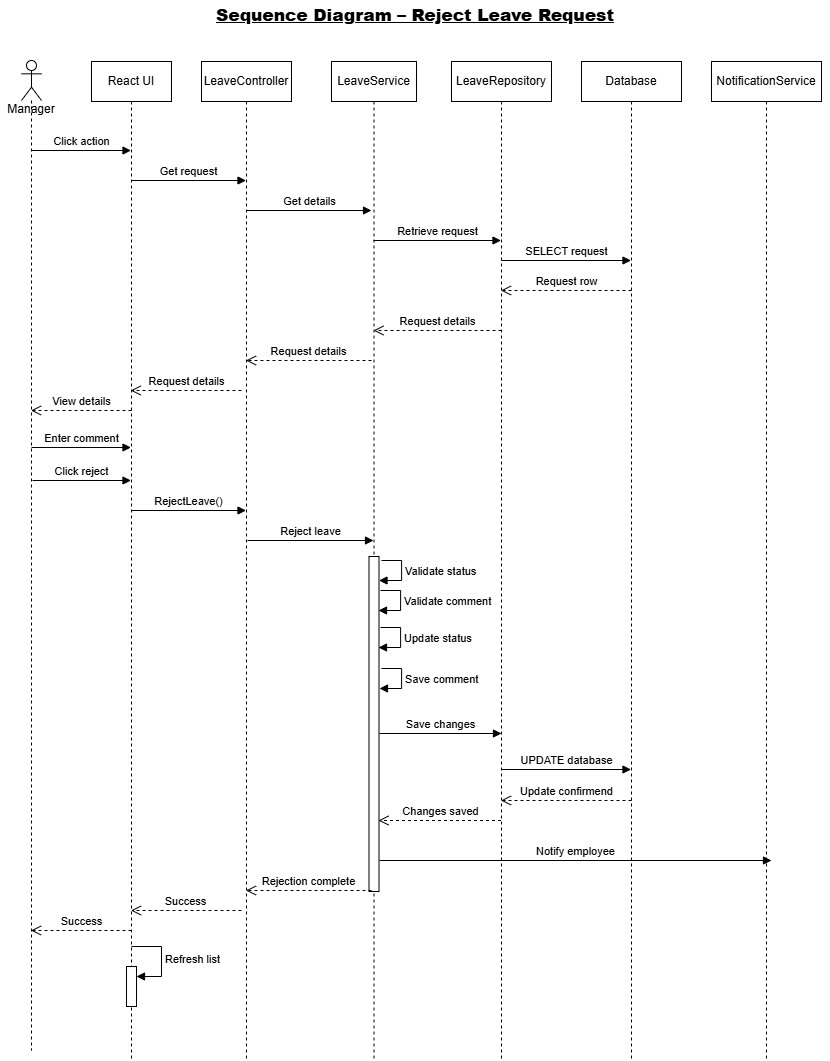

The diagram above was exported from draw.io. Its source (the exported page's mxGraphModel, read from the mxfile embedded in the PNG):
<mxGraphModel dx="1935" dy="1158" grid="1" gridSize="10" guides="1" tooltips="1" connect="1" arrows="1" fold="1" page="1" pageScale="1" pageWidth="850" pageHeight="1100" math="0" shadow="0">
  <root>
    <mxCell id="0" />
    <mxCell id="1" parent="0" />
    <mxCell id="NUahwEBXGx9O76ZUi-Je-1" parent="1" style="text;html=1;whiteSpace=wrap;strokeColor=none;fillColor=none;align=center;verticalAlign=middle;rounded=0;fontStyle=5;fontSize=17;" value="&lt;strong data-start=&quot;201&quot; data-end=&quot;245&quot;&gt;Sequence Diagram – Reject Leave Request&lt;/strong&gt;" vertex="1">
      <mxGeometry height="30" width="830" x="9" y="20" as="geometry" />
    </mxCell>
    <mxCell id="NUahwEBXGx9O76ZUi-Je-2" parent="1" style="shape=umlLifeline;perimeter=lifelinePerimeter;whiteSpace=wrap;html=1;container=1;dropTarget=0;collapsible=0;recursiveResize=0;outlineConnect=0;portConstraint=eastwest;newEdgeStyle={&quot;curved&quot;:0,&quot;rounded&quot;:0};participant=umlActor;" value="&lt;div&gt;&lt;br&gt;&lt;/div&gt;&lt;div&gt;&lt;br&gt;&lt;/div&gt;&lt;div&gt;&lt;br&gt;&lt;/div&gt;&lt;div&gt;&lt;br&gt;&lt;/div&gt;Manager" vertex="1">
      <mxGeometry height="990" width="20" x="30" y="80" as="geometry" />
    </mxCell>
    <mxCell id="NUahwEBXGx9O76ZUi-Je-3" parent="1" style="shape=umlLifeline;perimeter=lifelinePerimeter;whiteSpace=wrap;html=1;container=1;dropTarget=0;collapsible=0;recursiveResize=0;outlineConnect=0;portConstraint=eastwest;newEdgeStyle={&quot;curved&quot;:0,&quot;rounded&quot;:0};" value="React UI" vertex="1">
      <mxGeometry height="999" width="80" x="100" y="81" as="geometry" />
    </mxCell>
    <mxCell id="NUahwEBXGx9O76ZUi-Je-4" parent="NUahwEBXGx9O76ZUi-Je-3" style="html=1;points=[[0,0,0,0,5],[0,1,0,0,-5],[1,0,0,0,5],[1,1,0,0,-5]];perimeter=orthogonalPerimeter;outlineConnect=0;targetShapes=umlLifeline;portConstraint=eastwest;newEdgeStyle={&quot;curved&quot;:0,&quot;rounded&quot;:0};" value="" vertex="1">
      <mxGeometry height="40" width="10" x="35" y="905" as="geometry" />
    </mxCell>
    <mxCell id="NUahwEBXGx9O76ZUi-Je-5" edge="1" parent="NUahwEBXGx9O76ZUi-Je-3" style="html=1;align=left;spacingLeft=2;endArrow=block;rounded=0;edgeStyle=orthogonalEdgeStyle;curved=0;rounded=0;" target="NUahwEBXGx9O76ZUi-Je-4" value="Refresh list">
      <mxGeometry relative="1" as="geometry">
        <Array as="points">
          <mxPoint x="70" y="915" />
        </Array>
        <mxPoint x="40" y="885" as="sourcePoint" />
      </mxGeometry>
    </mxCell>
    <mxCell id="NUahwEBXGx9O76ZUi-Je-6" parent="1" style="shape=umlLifeline;perimeter=lifelinePerimeter;whiteSpace=wrap;html=1;container=1;dropTarget=0;collapsible=0;recursiveResize=0;outlineConnect=0;portConstraint=eastwest;newEdgeStyle={&quot;curved&quot;:0,&quot;rounded&quot;:0};" value="LeaveController" vertex="1">
      <mxGeometry height="999" width="90" x="210" y="81" as="geometry" />
    </mxCell>
    <mxCell id="NUahwEBXGx9O76ZUi-Je-7" parent="1" style="shape=umlLifeline;perimeter=lifelinePerimeter;whiteSpace=wrap;html=1;container=1;dropTarget=0;collapsible=0;recursiveResize=0;outlineConnect=0;portConstraint=eastwest;newEdgeStyle={&quot;curved&quot;:0,&quot;rounded&quot;:0};" value="LeaveService" vertex="1">
      <mxGeometry height="999" width="85" x="340" y="81" as="geometry" />
    </mxCell>
    <mxCell id="NUahwEBXGx9O76ZUi-Je-26" parent="NUahwEBXGx9O76ZUi-Je-7" style="html=1;points=[[0,0,0,0,5],[0,1,0,0,-5],[1,0,0,0,5],[1,1,0,0,-5]];perimeter=orthogonalPerimeter;outlineConnect=0;targetShapes=umlLifeline;portConstraint=eastwest;newEdgeStyle={&quot;curved&quot;:0,&quot;rounded&quot;:0};" value="" vertex="1">
      <mxGeometry height="335" width="10" x="37.5" y="495" as="geometry" />
    </mxCell>
    <mxCell id="NUahwEBXGx9O76ZUi-Je-27" edge="1" parent="NUahwEBXGx9O76ZUi-Je-7" style="html=1;align=left;spacingLeft=2;endArrow=block;rounded=0;edgeStyle=orthogonalEdgeStyle;curved=0;rounded=0;" target="NUahwEBXGx9O76ZUi-Je-26" value="Validate status">
      <mxGeometry relative="1" as="geometry">
        <Array as="points">
          <mxPoint x="70.07" y="499" />
          <mxPoint x="70.07" y="519" />
        </Array>
        <mxPoint x="50" y="499" as="sourcePoint" />
      </mxGeometry>
    </mxCell>
    <mxCell id="NUahwEBXGx9O76ZUi-Je-8" parent="1" style="shape=umlLifeline;perimeter=lifelinePerimeter;whiteSpace=wrap;html=1;container=1;dropTarget=0;collapsible=0;recursiveResize=0;outlineConnect=0;portConstraint=eastwest;newEdgeStyle={&quot;curved&quot;:0,&quot;rounded&quot;:0};" value="LeaveRepository" vertex="1">
      <mxGeometry height="999" width="100" x="460" y="81" as="geometry" />
    </mxCell>
    <mxCell id="NUahwEBXGx9O76ZUi-Je-9" parent="1" style="shape=umlLifeline;perimeter=lifelinePerimeter;whiteSpace=wrap;html=1;container=1;dropTarget=0;collapsible=0;recursiveResize=0;outlineConnect=0;portConstraint=eastwest;newEdgeStyle={&quot;curved&quot;:0,&quot;rounded&quot;:0};" value="NotificationService" vertex="1">
      <mxGeometry height="999" width="110" x="720" y="81" as="geometry" />
    </mxCell>
    <mxCell id="NUahwEBXGx9O76ZUi-Je-10" parent="1" style="shape=umlLifeline;perimeter=lifelinePerimeter;whiteSpace=wrap;html=1;container=1;dropTarget=0;collapsible=0;recursiveResize=0;outlineConnect=0;portConstraint=eastwest;newEdgeStyle={&quot;curved&quot;:0,&quot;rounded&quot;:0};" value="Database" vertex="1">
      <mxGeometry height="999" width="100" x="590" y="81" as="geometry" />
    </mxCell>
    <mxCell id="NUahwEBXGx9O76ZUi-Je-11" edge="1" parent="1" style="html=1;verticalAlign=bottom;endArrow=block;curved=0;rounded=0;" target="NUahwEBXGx9O76ZUi-Je-3" value="Click action">
      <mxGeometry relative="1" width="80" as="geometry">
        <mxPoint x="40" y="170" as="sourcePoint" />
        <mxPoint x="120" y="170" as="targetPoint" />
      </mxGeometry>
    </mxCell>
    <mxCell id="NUahwEBXGx9O76ZUi-Je-12" edge="1" parent="1" style="html=1;verticalAlign=bottom;endArrow=block;curved=0;rounded=0;" target="NUahwEBXGx9O76ZUi-Je-6" value="Get request">
      <mxGeometry relative="1" width="80" as="geometry">
        <mxPoint x="140" y="200" as="sourcePoint" />
        <mxPoint x="220" y="200" as="targetPoint" />
      </mxGeometry>
    </mxCell>
    <mxCell id="NUahwEBXGx9O76ZUi-Je-13" edge="1" parent="1" style="html=1;verticalAlign=bottom;endArrow=block;curved=0;rounded=0;" value="Get details">
      <mxGeometry relative="1" width="80" as="geometry">
        <mxPoint x="255" y="230" as="sourcePoint" />
        <mxPoint x="380" y="230" as="targetPoint" />
      </mxGeometry>
    </mxCell>
    <mxCell id="NUahwEBXGx9O76ZUi-Je-15" edge="1" parent="1" style="html=1;verticalAlign=bottom;endArrow=block;curved=0;rounded=0;" target="NUahwEBXGx9O76ZUi-Je-8" value="Retrieve request">
      <mxGeometry relative="1" width="80" as="geometry">
        <mxPoint x="382" y="260" as="sourcePoint" />
        <mxPoint x="462" y="260" as="targetPoint" />
      </mxGeometry>
    </mxCell>
    <mxCell id="NUahwEBXGx9O76ZUi-Je-16" edge="1" parent="1" style="html=1;verticalAlign=bottom;endArrow=block;curved=0;rounded=0;" target="NUahwEBXGx9O76ZUi-Je-10" value="SELECT request">
      <mxGeometry relative="1" width="80" as="geometry">
        <mxPoint x="510" y="280" as="sourcePoint" />
        <mxPoint x="590" y="280" as="targetPoint" />
      </mxGeometry>
    </mxCell>
    <mxCell id="NUahwEBXGx9O76ZUi-Je-17" edge="1" parent="1" style="html=1;verticalAlign=bottom;endArrow=open;dashed=1;endSize=8;curved=0;rounded=0;" target="NUahwEBXGx9O76ZUi-Je-8" value="Request row">
      <mxGeometry relative="1" as="geometry">
        <mxPoint x="640" y="310" as="sourcePoint" />
        <mxPoint x="560" y="310" as="targetPoint" />
      </mxGeometry>
    </mxCell>
    <mxCell id="NUahwEBXGx9O76ZUi-Je-18" edge="1" parent="1" style="html=1;verticalAlign=bottom;endArrow=open;dashed=1;endSize=8;curved=0;rounded=0;" target="NUahwEBXGx9O76ZUi-Je-7" value="Request details">
      <mxGeometry relative="1" as="geometry">
        <mxPoint x="510" y="350" as="sourcePoint" />
        <mxPoint x="430" y="350" as="targetPoint" />
      </mxGeometry>
    </mxCell>
    <mxCell id="NUahwEBXGx9O76ZUi-Je-19" edge="1" parent="1" style="html=1;verticalAlign=bottom;endArrow=open;dashed=1;endSize=8;curved=0;rounded=0;" target="NUahwEBXGx9O76ZUi-Je-6" value="Request details">
      <mxGeometry relative="1" as="geometry">
        <mxPoint x="380" y="380" as="sourcePoint" />
        <mxPoint x="300" y="380" as="targetPoint" />
      </mxGeometry>
    </mxCell>
    <mxCell id="NUahwEBXGx9O76ZUi-Je-20" edge="1" parent="1" style="html=1;verticalAlign=bottom;endArrow=open;dashed=1;endSize=8;curved=0;rounded=0;" value="Request details">
      <mxGeometry relative="1" as="geometry">
        <mxPoint x="250" y="410" as="sourcePoint" />
        <mxPoint x="139.16666666666663" y="410" as="targetPoint" />
      </mxGeometry>
    </mxCell>
    <mxCell id="NUahwEBXGx9O76ZUi-Je-21" edge="1" parent="1" style="html=1;verticalAlign=bottom;endArrow=open;dashed=1;endSize=8;curved=0;rounded=0;" target="NUahwEBXGx9O76ZUi-Je-2" value="View details">
      <mxGeometry relative="1" as="geometry">
        <mxPoint x="140" y="430" as="sourcePoint" />
        <mxPoint x="60" y="430" as="targetPoint" />
      </mxGeometry>
    </mxCell>
    <mxCell id="NUahwEBXGx9O76ZUi-Je-22" edge="1" parent="1" style="html=1;verticalAlign=bottom;endArrow=block;curved=0;rounded=0;" value="Enter comment">
      <mxGeometry relative="1" width="80" as="geometry">
        <mxPoint x="40" y="467" as="sourcePoint" />
        <mxPoint x="139.5" y="467" as="targetPoint" />
      </mxGeometry>
    </mxCell>
    <mxCell id="NUahwEBXGx9O76ZUi-Je-23" edge="1" parent="1" style="html=1;verticalAlign=bottom;endArrow=block;curved=0;rounded=0;" target="NUahwEBXGx9O76ZUi-Je-3" value="Click reject">
      <mxGeometry relative="1" width="80" as="geometry">
        <mxPoint x="41" y="500" as="sourcePoint" />
        <mxPoint x="130.5" y="500" as="targetPoint" />
      </mxGeometry>
    </mxCell>
    <mxCell id="NUahwEBXGx9O76ZUi-Je-24" edge="1" parent="1" style="html=1;verticalAlign=bottom;endArrow=block;curved=0;rounded=0;" target="NUahwEBXGx9O76ZUi-Je-6" value="RejectLeave()">
      <mxGeometry relative="1" width="80" as="geometry">
        <mxPoint x="140" y="530" as="sourcePoint" />
        <mxPoint x="220" y="530" as="targetPoint" />
      </mxGeometry>
    </mxCell>
    <mxCell id="NUahwEBXGx9O76ZUi-Je-25" edge="1" parent="1" style="html=1;verticalAlign=bottom;endArrow=block;curved=0;rounded=0;" target="NUahwEBXGx9O76ZUi-Je-7" value="Reject leave">
      <mxGeometry relative="1" width="80" as="geometry">
        <mxPoint x="256" y="560" as="sourcePoint" />
        <mxPoint x="378" y="560" as="targetPoint" />
      </mxGeometry>
    </mxCell>
    <mxCell id="NUahwEBXGx9O76ZUi-Je-28" edge="1" parent="1" style="html=1;align=left;spacingLeft=2;endArrow=block;rounded=0;edgeStyle=orthogonalEdgeStyle;curved=0;rounded=0;" value="Validate comment">
      <mxGeometry relative="1" as="geometry">
        <Array as="points">
          <mxPoint x="409.07" y="610" />
          <mxPoint x="409.07" y="630" />
        </Array>
        <mxPoint x="389" y="610" as="sourcePoint" />
        <mxPoint x="387" y="630" as="targetPoint" />
      </mxGeometry>
    </mxCell>
    <mxCell id="NUahwEBXGx9O76ZUi-Je-29" edge="1" parent="1" style="html=1;align=left;spacingLeft=2;endArrow=block;rounded=0;edgeStyle=orthogonalEdgeStyle;curved=0;rounded=0;" value="Update status">
      <mxGeometry relative="1" as="geometry">
        <Array as="points">
          <mxPoint x="409.07" y="647" />
          <mxPoint x="409.07" y="667" />
        </Array>
        <mxPoint x="389" y="647" as="sourcePoint" />
        <mxPoint x="387" y="667" as="targetPoint" />
      </mxGeometry>
    </mxCell>
    <mxCell id="NUahwEBXGx9O76ZUi-Je-30" edge="1" parent="1" style="html=1;align=left;spacingLeft=2;endArrow=block;rounded=0;edgeStyle=orthogonalEdgeStyle;curved=0;rounded=0;" value="Save comment">
      <mxGeometry relative="1" as="geometry">
        <Array as="points">
          <mxPoint x="410.07" y="688" />
          <mxPoint x="410.07" y="708" />
        </Array>
        <mxPoint x="390" y="688" as="sourcePoint" />
        <mxPoint x="388" y="708" as="targetPoint" />
      </mxGeometry>
    </mxCell>
    <mxCell id="NUahwEBXGx9O76ZUi-Je-31" edge="1" parent="1" style="html=1;verticalAlign=bottom;endArrow=block;curved=0;rounded=0;" value="Save changes">
      <mxGeometry relative="1" width="80" as="geometry">
        <mxPoint x="388" y="753" as="sourcePoint" />
        <mxPoint x="510" y="753" as="targetPoint" />
      </mxGeometry>
    </mxCell>
    <mxCell id="NUahwEBXGx9O76ZUi-Je-32" edge="1" parent="1" style="html=1;verticalAlign=bottom;endArrow=block;curved=0;rounded=0;" value="UPDATE database">
      <mxGeometry relative="1" width="80" as="geometry">
        <mxPoint x="510" y="789" as="sourcePoint" />
        <mxPoint x="639.5" y="789" as="targetPoint" />
      </mxGeometry>
    </mxCell>
    <mxCell id="NUahwEBXGx9O76ZUi-Je-33" edge="1" parent="1" style="html=1;verticalAlign=bottom;endArrow=open;dashed=1;endSize=8;curved=0;rounded=0;" target="NUahwEBXGx9O76ZUi-Je-8" value="Update confirmend">
      <mxGeometry relative="1" x="-0.0013" as="geometry">
        <mxPoint as="offset" />
        <mxPoint x="640" y="820" as="sourcePoint" />
        <mxPoint x="560" y="820" as="targetPoint" />
      </mxGeometry>
    </mxCell>
    <mxCell id="NUahwEBXGx9O76ZUi-Je-34" edge="1" parent="1" source="NUahwEBXGx9O76ZUi-Je-8" style="html=1;verticalAlign=bottom;endArrow=open;dashed=1;endSize=8;curved=0;rounded=0;" value="Changes saved">
      <mxGeometry relative="1" as="geometry">
        <mxPoint x="497" y="840" as="sourcePoint" />
        <mxPoint x="387" y="840" as="targetPoint" />
      </mxGeometry>
    </mxCell>
    <mxCell id="NUahwEBXGx9O76ZUi-Je-35" edge="1" parent="1" style="html=1;verticalAlign=bottom;endArrow=block;curved=0;rounded=0;" value="Notify employee">
      <mxGeometry relative="1" width="80" as="geometry">
        <mxPoint x="388" y="880" as="sourcePoint" />
        <mxPoint x="780" y="880" as="targetPoint" />
      </mxGeometry>
    </mxCell>
    <mxCell id="NUahwEBXGx9O76ZUi-Je-37" edge="1" parent="1" style="html=1;verticalAlign=bottom;endArrow=open;dashed=1;endSize=8;curved=0;rounded=0;" target="NUahwEBXGx9O76ZUi-Je-6" value="Rejection complete">
      <mxGeometry relative="1" as="geometry">
        <mxPoint x="380" y="910" as="sourcePoint" />
        <mxPoint x="300" y="910" as="targetPoint" />
      </mxGeometry>
    </mxCell>
    <mxCell id="NUahwEBXGx9O76ZUi-Je-38" edge="1" parent="1" style="html=1;verticalAlign=bottom;endArrow=open;dashed=1;endSize=8;curved=0;rounded=0;" target="NUahwEBXGx9O76ZUi-Je-3" value="Success">
      <mxGeometry relative="1" x="0.0105" as="geometry">
        <mxPoint as="offset" />
        <mxPoint x="250" y="930" as="sourcePoint" />
        <mxPoint x="170" y="930" as="targetPoint" />
      </mxGeometry>
    </mxCell>
    <mxCell id="NUahwEBXGx9O76ZUi-Je-39" edge="1" parent="1" style="html=1;verticalAlign=bottom;endArrow=open;dashed=1;endSize=8;curved=0;rounded=0;" target="NUahwEBXGx9O76ZUi-Je-2" value="Success">
      <mxGeometry relative="1" as="geometry">
        <mxPoint x="140" y="950" as="sourcePoint" />
        <mxPoint x="60" y="950" as="targetPoint" />
      </mxGeometry>
    </mxCell>
  </root>
</mxGraphModel>